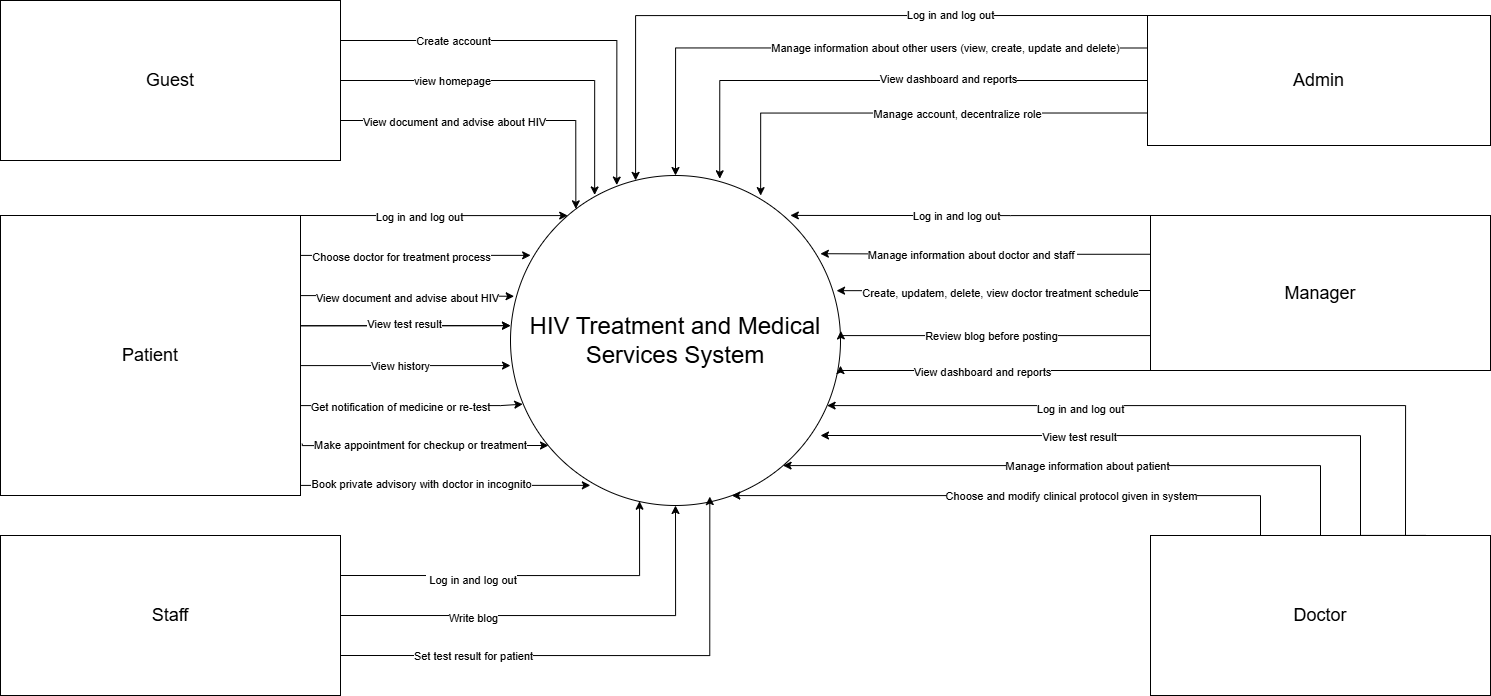

The diagram above was exported from draw.io. Its source (the exported page's mxGraphModel, read from the mxfile embedded in the PNG):
<mxGraphModel dx="2196" dy="2191" grid="1" gridSize="10" guides="1" tooltips="1" connect="1" arrows="1" fold="1" page="1" pageScale="1" pageWidth="827" pageHeight="1169" math="0" shadow="0">
  <root>
    <mxCell id="0" />
    <mxCell id="1" parent="0" />
    <mxCell id="0YPhg9dyxYX35YrVuwgv-1" value="&lt;font style=&quot;font-size: 24px;&quot;&gt;HIV Treatment and Medical Services System&lt;/font&gt;" style="ellipse;whiteSpace=wrap;html=1;aspect=fixed;" vertex="1" parent="1">
      <mxGeometry x="490" y="120" width="330" height="330" as="geometry" />
    </mxCell>
    <mxCell id="0YPhg9dyxYX35YrVuwgv-78" style="edgeStyle=orthogonalEdgeStyle;rounded=0;orthogonalLoop=1;jettySize=auto;html=1;exitX=0;exitY=0.5;exitDx=0;exitDy=0;entryX=0.988;entryY=0.349;entryDx=0;entryDy=0;entryPerimeter=0;" edge="1" parent="1" source="0YPhg9dyxYX35YrVuwgv-3" target="0YPhg9dyxYX35YrVuwgv-1">
      <mxGeometry relative="1" as="geometry">
        <mxPoint x="840" y="236.7692307692305" as="targetPoint" />
        <Array as="points">
          <mxPoint x="1080" y="235" />
          <mxPoint x="1040" y="235" />
        </Array>
      </mxGeometry>
    </mxCell>
    <mxCell id="0YPhg9dyxYX35YrVuwgv-86" value="Create, updatem, delete, view doctor treatment schedule" style="edgeLabel;html=1;align=center;verticalAlign=middle;resizable=0;points=[];" vertex="1" connectable="0" parent="0YPhg9dyxYX35YrVuwgv-78">
      <mxGeometry x="0.2147" y="1" relative="1" as="geometry">
        <mxPoint x="39" y="1" as="offset" />
      </mxGeometry>
    </mxCell>
    <mxCell id="0YPhg9dyxYX35YrVuwgv-3" value="&lt;font style=&quot;font-size: 18px;&quot;&gt;Manager&lt;/font&gt;" style="rounded=0;whiteSpace=wrap;html=1;" vertex="1" parent="1">
      <mxGeometry x="1130" y="160" width="340" height="155" as="geometry" />
    </mxCell>
    <mxCell id="0YPhg9dyxYX35YrVuwgv-90" style="edgeStyle=orthogonalEdgeStyle;rounded=0;orthogonalLoop=1;jettySize=auto;html=1;exitX=0.75;exitY=0;exitDx=0;exitDy=0;" edge="1" parent="1">
      <mxGeometry relative="1" as="geometry">
        <mxPoint x="800" y="380" as="targetPoint" />
        <mxPoint x="1405.16" y="479.91" as="sourcePoint" />
        <Array as="points">
          <mxPoint x="1340" y="480" />
          <mxPoint x="1340" y="380" />
        </Array>
      </mxGeometry>
    </mxCell>
    <mxCell id="0YPhg9dyxYX35YrVuwgv-96" value="View test result" style="edgeLabel;html=1;align=center;verticalAlign=middle;resizable=0;points=[];" vertex="1" connectable="0" parent="0YPhg9dyxYX35YrVuwgv-90">
      <mxGeometry x="0.2709" y="1" relative="1" as="geometry">
        <mxPoint as="offset" />
      </mxGeometry>
    </mxCell>
    <mxCell id="0YPhg9dyxYX35YrVuwgv-92" style="edgeStyle=orthogonalEdgeStyle;rounded=0;orthogonalLoop=1;jettySize=auto;html=1;exitX=0.75;exitY=0;exitDx=0;exitDy=0;" edge="1" parent="1" source="0YPhg9dyxYX35YrVuwgv-4" target="0YPhg9dyxYX35YrVuwgv-1">
      <mxGeometry relative="1" as="geometry">
        <mxPoint x="850" y="350" as="targetPoint" />
        <Array as="points">
          <mxPoint x="1385" y="350" />
        </Array>
      </mxGeometry>
    </mxCell>
    <mxCell id="0YPhg9dyxYX35YrVuwgv-95" value="Log in and log out" style="edgeLabel;html=1;align=center;verticalAlign=middle;resizable=0;points=[];" vertex="1" connectable="0" parent="0YPhg9dyxYX35YrVuwgv-92">
      <mxGeometry x="0.2885" y="3" relative="1" as="geometry">
        <mxPoint as="offset" />
      </mxGeometry>
    </mxCell>
    <mxCell id="0YPhg9dyxYX35YrVuwgv-93" style="edgeStyle=orthogonalEdgeStyle;rounded=0;orthogonalLoop=1;jettySize=auto;html=1;exitX=0.5;exitY=0;exitDx=0;exitDy=0;" edge="1" parent="1" source="0YPhg9dyxYX35YrVuwgv-4" target="0YPhg9dyxYX35YrVuwgv-1">
      <mxGeometry relative="1" as="geometry">
        <mxPoint x="830" y="410" as="targetPoint" />
        <Array as="points">
          <mxPoint x="1300" y="410" />
        </Array>
      </mxGeometry>
    </mxCell>
    <mxCell id="0YPhg9dyxYX35YrVuwgv-97" value="Manage information about patient" style="edgeLabel;html=1;align=center;verticalAlign=middle;resizable=0;points=[];" vertex="1" connectable="0" parent="0YPhg9dyxYX35YrVuwgv-93">
      <mxGeometry x="-0.0021" relative="1" as="geometry">
        <mxPoint as="offset" />
      </mxGeometry>
    </mxCell>
    <mxCell id="0YPhg9dyxYX35YrVuwgv-94" style="edgeStyle=orthogonalEdgeStyle;rounded=0;orthogonalLoop=1;jettySize=auto;html=1;exitX=0.25;exitY=0;exitDx=0;exitDy=0;" edge="1" parent="1" source="0YPhg9dyxYX35YrVuwgv-4" target="0YPhg9dyxYX35YrVuwgv-1">
      <mxGeometry relative="1" as="geometry">
        <mxPoint x="850" y="440" as="targetPoint" />
        <Array as="points">
          <mxPoint x="1240" y="480" />
          <mxPoint x="1240" y="440" />
        </Array>
      </mxGeometry>
    </mxCell>
    <mxCell id="0YPhg9dyxYX35YrVuwgv-98" value="Choose and modify clinical protocol given in system" style="edgeLabel;html=1;align=center;verticalAlign=middle;resizable=0;points=[];" vertex="1" connectable="0" parent="0YPhg9dyxYX35YrVuwgv-94">
      <mxGeometry x="-0.1417" y="6" relative="1" as="geometry">
        <mxPoint y="-6" as="offset" />
      </mxGeometry>
    </mxCell>
    <mxCell id="0YPhg9dyxYX35YrVuwgv-4" value="&lt;font style=&quot;font-size: 18px;&quot;&gt;Doctor&lt;/font&gt;" style="rounded=0;whiteSpace=wrap;html=1;" vertex="1" parent="1">
      <mxGeometry x="1130" y="480" width="340" height="160" as="geometry" />
    </mxCell>
    <mxCell id="0YPhg9dyxYX35YrVuwgv-67" style="edgeStyle=orthogonalEdgeStyle;rounded=0;orthogonalLoop=1;jettySize=auto;html=1;exitX=0;exitY=0.25;exitDx=0;exitDy=0;entryX=0.5;entryY=0;entryDx=0;entryDy=0;" edge="1" parent="1" source="0YPhg9dyxYX35YrVuwgv-6" target="0YPhg9dyxYX35YrVuwgv-1">
      <mxGeometry relative="1" as="geometry" />
    </mxCell>
    <mxCell id="0YPhg9dyxYX35YrVuwgv-73" value="Manage information about other users (view, create, update and delete)" style="edgeLabel;html=1;align=center;verticalAlign=middle;resizable=0;points=[];" vertex="1" connectable="0" parent="0YPhg9dyxYX35YrVuwgv-67">
      <mxGeometry x="-0.1644" relative="1" as="geometry">
        <mxPoint x="48" as="offset" />
      </mxGeometry>
    </mxCell>
    <mxCell id="0YPhg9dyxYX35YrVuwgv-6" value="&lt;font style=&quot;font-size: 18px;&quot;&gt;Admin&lt;/font&gt;" style="rounded=0;whiteSpace=wrap;html=1;" vertex="1" parent="1">
      <mxGeometry x="1127" y="-40" width="343" height="130" as="geometry" />
    </mxCell>
    <mxCell id="0YPhg9dyxYX35YrVuwgv-143" style="edgeStyle=orthogonalEdgeStyle;rounded=0;orthogonalLoop=1;jettySize=auto;html=1;exitX=1;exitY=0.5;exitDx=0;exitDy=0;entryX=0.5;entryY=1;entryDx=0;entryDy=0;" edge="1" parent="1" source="0YPhg9dyxYX35YrVuwgv-7" target="0YPhg9dyxYX35YrVuwgv-1">
      <mxGeometry relative="1" as="geometry" />
    </mxCell>
    <mxCell id="0YPhg9dyxYX35YrVuwgv-148" value="Write blog" style="edgeLabel;html=1;align=center;verticalAlign=middle;resizable=0;points=[];" vertex="1" connectable="0" parent="0YPhg9dyxYX35YrVuwgv-143">
      <mxGeometry x="-0.4022" y="-2" relative="1" as="geometry">
        <mxPoint x="-1" as="offset" />
      </mxGeometry>
    </mxCell>
    <mxCell id="0YPhg9dyxYX35YrVuwgv-7" value="&lt;font style=&quot;font-size: 18px;&quot;&gt;Staff&lt;/font&gt;" style="rounded=0;whiteSpace=wrap;html=1;" vertex="1" parent="1">
      <mxGeometry x="-20" y="480" width="340" height="160" as="geometry" />
    </mxCell>
    <mxCell id="0YPhg9dyxYX35YrVuwgv-66" style="edgeStyle=orthogonalEdgeStyle;rounded=0;orthogonalLoop=1;jettySize=auto;html=1;exitX=0;exitY=0;exitDx=0;exitDy=0;" edge="1" parent="1" source="0YPhg9dyxYX35YrVuwgv-6" target="0YPhg9dyxYX35YrVuwgv-1">
      <mxGeometry relative="1" as="geometry">
        <mxPoint x="615" y="110" as="targetPoint" />
        <Array as="points">
          <mxPoint x="1127" y="-40" />
          <mxPoint x="615" y="-40" />
        </Array>
      </mxGeometry>
    </mxCell>
    <mxCell id="0YPhg9dyxYX35YrVuwgv-72" value="Log in and log out" style="edgeLabel;html=1;align=center;verticalAlign=middle;resizable=0;points=[];" vertex="1" connectable="0" parent="0YPhg9dyxYX35YrVuwgv-66">
      <mxGeometry x="-0.414" y="-1" relative="1" as="geometry">
        <mxPoint as="offset" />
      </mxGeometry>
    </mxCell>
    <mxCell id="0YPhg9dyxYX35YrVuwgv-69" style="edgeStyle=orthogonalEdgeStyle;rounded=0;orthogonalLoop=1;jettySize=auto;html=1;exitX=0;exitY=0.5;exitDx=0;exitDy=0;entryX=0.634;entryY=0.01;entryDx=0;entryDy=0;entryPerimeter=0;" edge="1" parent="1" source="0YPhg9dyxYX35YrVuwgv-6" target="0YPhg9dyxYX35YrVuwgv-1">
      <mxGeometry relative="1" as="geometry" />
    </mxCell>
    <mxCell id="0YPhg9dyxYX35YrVuwgv-74" value="View dashboard and reports" style="edgeLabel;html=1;align=center;verticalAlign=middle;resizable=0;points=[];" vertex="1" connectable="0" parent="0YPhg9dyxYX35YrVuwgv-69">
      <mxGeometry x="-0.2417" y="-2" relative="1" as="geometry">
        <mxPoint as="offset" />
      </mxGeometry>
    </mxCell>
    <mxCell id="0YPhg9dyxYX35YrVuwgv-70" style="edgeStyle=orthogonalEdgeStyle;rounded=0;orthogonalLoop=1;jettySize=auto;html=1;exitX=0;exitY=0.75;exitDx=0;exitDy=0;entryX=0.758;entryY=0.061;entryDx=0;entryDy=0;entryPerimeter=0;" edge="1" parent="1" source="0YPhg9dyxYX35YrVuwgv-6" target="0YPhg9dyxYX35YrVuwgv-1">
      <mxGeometry relative="1" as="geometry" />
    </mxCell>
    <mxCell id="0YPhg9dyxYX35YrVuwgv-75" value="Manage account, decentralize role" style="edgeLabel;html=1;align=center;verticalAlign=middle;resizable=0;points=[];" vertex="1" connectable="0" parent="0YPhg9dyxYX35YrVuwgv-70">
      <mxGeometry x="-0.1889" y="1" relative="1" as="geometry">
        <mxPoint as="offset" />
      </mxGeometry>
    </mxCell>
    <mxCell id="0YPhg9dyxYX35YrVuwgv-76" style="edgeStyle=orthogonalEdgeStyle;rounded=0;orthogonalLoop=1;jettySize=auto;html=1;exitX=0;exitY=0;exitDx=0;exitDy=0;entryX=0.848;entryY=0.121;entryDx=0;entryDy=0;entryPerimeter=0;" edge="1" parent="1" source="0YPhg9dyxYX35YrVuwgv-3" target="0YPhg9dyxYX35YrVuwgv-1">
      <mxGeometry relative="1" as="geometry">
        <Array as="points">
          <mxPoint x="990" y="160" />
          <mxPoint x="990" y="160" />
        </Array>
      </mxGeometry>
    </mxCell>
    <mxCell id="0YPhg9dyxYX35YrVuwgv-82" value="Log in and log out" style="edgeLabel;html=1;align=center;verticalAlign=middle;resizable=0;points=[];" vertex="1" connectable="0" parent="0YPhg9dyxYX35YrVuwgv-76">
      <mxGeometry x="0.0775" relative="1" as="geometry">
        <mxPoint as="offset" />
      </mxGeometry>
    </mxCell>
    <mxCell id="0YPhg9dyxYX35YrVuwgv-77" style="edgeStyle=orthogonalEdgeStyle;rounded=0;orthogonalLoop=1;jettySize=auto;html=1;exitX=0;exitY=0.25;exitDx=0;exitDy=0;entryX=0.939;entryY=0.237;entryDx=0;entryDy=0;entryPerimeter=0;" edge="1" parent="1" source="0YPhg9dyxYX35YrVuwgv-3" target="0YPhg9dyxYX35YrVuwgv-1">
      <mxGeometry relative="1" as="geometry" />
    </mxCell>
    <mxCell id="0YPhg9dyxYX35YrVuwgv-83" value="Manage information about doctor and staff&amp;nbsp;" style="edgeLabel;html=1;align=center;verticalAlign=middle;resizable=0;points=[];" vertex="1" connectable="0" parent="0YPhg9dyxYX35YrVuwgv-77">
      <mxGeometry x="0.3063" y="1" relative="1" as="geometry">
        <mxPoint x="37" as="offset" />
      </mxGeometry>
    </mxCell>
    <mxCell id="0YPhg9dyxYX35YrVuwgv-84" style="edgeStyle=orthogonalEdgeStyle;rounded=0;orthogonalLoop=1;jettySize=auto;html=1;exitX=0;exitY=0.75;exitDx=0;exitDy=0;entryX=1.001;entryY=0.471;entryDx=0;entryDy=0;entryPerimeter=0;" edge="1" parent="1" source="0YPhg9dyxYX35YrVuwgv-3" target="0YPhg9dyxYX35YrVuwgv-1">
      <mxGeometry relative="1" as="geometry">
        <Array as="points">
          <mxPoint x="1130" y="280" />
          <mxPoint x="820" y="280" />
        </Array>
      </mxGeometry>
    </mxCell>
    <mxCell id="0YPhg9dyxYX35YrVuwgv-87" value="Review blog before posting" style="edgeLabel;html=1;align=center;verticalAlign=middle;resizable=0;points=[];" vertex="1" connectable="0" parent="0YPhg9dyxYX35YrVuwgv-84">
      <mxGeometry x="-0.2146" y="3" relative="1" as="geometry">
        <mxPoint x="-38" y="-3" as="offset" />
      </mxGeometry>
    </mxCell>
    <mxCell id="0YPhg9dyxYX35YrVuwgv-85" style="edgeStyle=orthogonalEdgeStyle;rounded=0;orthogonalLoop=1;jettySize=auto;html=1;exitX=0;exitY=1;exitDx=0;exitDy=0;entryX=1;entryY=0.576;entryDx=0;entryDy=0;entryPerimeter=0;" edge="1" parent="1" source="0YPhg9dyxYX35YrVuwgv-3" target="0YPhg9dyxYX35YrVuwgv-1">
      <mxGeometry relative="1" as="geometry">
        <Array as="points">
          <mxPoint x="820" y="315" />
        </Array>
      </mxGeometry>
    </mxCell>
    <mxCell id="0YPhg9dyxYX35YrVuwgv-88" value="View dashboard and reports" style="edgeLabel;html=1;align=center;verticalAlign=middle;resizable=0;points=[];" vertex="1" connectable="0" parent="0YPhg9dyxYX35YrVuwgv-85">
      <mxGeometry x="0.0707" y="1" relative="1" as="geometry">
        <mxPoint as="offset" />
      </mxGeometry>
    </mxCell>
    <mxCell id="0YPhg9dyxYX35YrVuwgv-99" value="&lt;font style=&quot;font-size: 18px;&quot;&gt;Guest&lt;/font&gt;" style="rounded=0;whiteSpace=wrap;html=1;" vertex="1" parent="1">
      <mxGeometry x="-20" y="-55" width="340" height="160" as="geometry" />
    </mxCell>
    <mxCell id="0YPhg9dyxYX35YrVuwgv-109" style="edgeStyle=orthogonalEdgeStyle;rounded=0;orthogonalLoop=1;jettySize=auto;html=1;exitX=1;exitY=0;exitDx=0;exitDy=0;" edge="1" parent="1" source="0YPhg9dyxYX35YrVuwgv-100" target="0YPhg9dyxYX35YrVuwgv-1">
      <mxGeometry relative="1" as="geometry">
        <mxPoint x="480" y="160" as="targetPoint" />
        <Array as="points">
          <mxPoint x="410" y="160" />
          <mxPoint x="410" y="160" />
        </Array>
      </mxGeometry>
    </mxCell>
    <mxCell id="0YPhg9dyxYX35YrVuwgv-134" value="Log in and log out" style="edgeLabel;html=1;align=center;verticalAlign=middle;resizable=0;points=[];" vertex="1" connectable="0" parent="0YPhg9dyxYX35YrVuwgv-109">
      <mxGeometry x="-0.1219" y="-1" relative="1" as="geometry">
        <mxPoint as="offset" />
      </mxGeometry>
    </mxCell>
    <mxCell id="0YPhg9dyxYX35YrVuwgv-131" style="edgeStyle=orthogonalEdgeStyle;rounded=0;orthogonalLoop=1;jettySize=auto;html=1;exitX=1.006;exitY=0.815;exitDx=0;exitDy=0;exitPerimeter=0;" edge="1" parent="1" source="0YPhg9dyxYX35YrVuwgv-100">
      <mxGeometry relative="1" as="geometry">
        <mxPoint x="528" y="390.0000000000002" as="targetPoint" />
        <mxPoint x="328" y="370.0000000000002" as="sourcePoint" />
        <Array as="points">
          <mxPoint x="282" y="390" />
        </Array>
      </mxGeometry>
    </mxCell>
    <mxCell id="0YPhg9dyxYX35YrVuwgv-141" value="Make appointment for checkup or treatment" style="edgeLabel;html=1;align=center;verticalAlign=middle;resizable=0;points=[];" vertex="1" connectable="0" parent="0YPhg9dyxYX35YrVuwgv-131">
      <mxGeometry x="-0.1676" y="1" relative="1" as="geometry">
        <mxPoint x="16" as="offset" />
      </mxGeometry>
    </mxCell>
    <mxCell id="0YPhg9dyxYX35YrVuwgv-132" style="edgeStyle=orthogonalEdgeStyle;rounded=0;orthogonalLoop=1;jettySize=auto;html=1;exitX=1;exitY=1;exitDx=0;exitDy=0;entryX=0.242;entryY=0.939;entryDx=0;entryDy=0;entryPerimeter=0;" edge="1" parent="1" source="0YPhg9dyxYX35YrVuwgv-100" target="0YPhg9dyxYX35YrVuwgv-1">
      <mxGeometry relative="1" as="geometry">
        <mxPoint x="460.66660563151044" y="430" as="targetPoint" />
        <Array as="points">
          <mxPoint x="280" y="430" />
        </Array>
      </mxGeometry>
    </mxCell>
    <mxCell id="0YPhg9dyxYX35YrVuwgv-140" value="Book private advisory with doctor in incognito" style="edgeLabel;html=1;align=center;verticalAlign=middle;resizable=0;points=[];" vertex="1" connectable="0" parent="0YPhg9dyxYX35YrVuwgv-132">
      <mxGeometry x="-0.166" y="2" relative="1" as="geometry">
        <mxPoint x="5" as="offset" />
      </mxGeometry>
    </mxCell>
    <mxCell id="0YPhg9dyxYX35YrVuwgv-100" value="&lt;font style=&quot;font-size: 18px;&quot;&gt;Patient&lt;/font&gt;" style="rounded=0;whiteSpace=wrap;html=1;" vertex="1" parent="1">
      <mxGeometry x="-20" y="160" width="300" height="280" as="geometry" />
    </mxCell>
    <mxCell id="0YPhg9dyxYX35YrVuwgv-101" style="edgeStyle=orthogonalEdgeStyle;rounded=0;orthogonalLoop=1;jettySize=auto;html=1;exitX=1;exitY=0.25;exitDx=0;exitDy=0;entryX=0.322;entryY=0.029;entryDx=0;entryDy=0;entryPerimeter=0;" edge="1" parent="1" source="0YPhg9dyxYX35YrVuwgv-99" target="0YPhg9dyxYX35YrVuwgv-1">
      <mxGeometry relative="1" as="geometry" />
    </mxCell>
    <mxCell id="0YPhg9dyxYX35YrVuwgv-105" value="Create account" style="edgeLabel;html=1;align=center;verticalAlign=middle;resizable=0;points=[];" vertex="1" connectable="0" parent="0YPhg9dyxYX35YrVuwgv-101">
      <mxGeometry x="-0.3302" relative="1" as="geometry">
        <mxPoint x="-30" as="offset" />
      </mxGeometry>
    </mxCell>
    <mxCell id="0YPhg9dyxYX35YrVuwgv-103" style="edgeStyle=orthogonalEdgeStyle;rounded=0;orthogonalLoop=1;jettySize=auto;html=1;exitX=1;exitY=0.5;exitDx=0;exitDy=0;entryX=0.255;entryY=0.059;entryDx=0;entryDy=0;entryPerimeter=0;" edge="1" parent="1" source="0YPhg9dyxYX35YrVuwgv-99" target="0YPhg9dyxYX35YrVuwgv-1">
      <mxGeometry relative="1" as="geometry" />
    </mxCell>
    <mxCell id="0YPhg9dyxYX35YrVuwgv-107" value="view homepage" style="edgeLabel;html=1;align=center;verticalAlign=middle;resizable=0;points=[];" vertex="1" connectable="0" parent="0YPhg9dyxYX35YrVuwgv-103">
      <mxGeometry x="-0.2921" y="-3" relative="1" as="geometry">
        <mxPoint x="-20" y="-3" as="offset" />
      </mxGeometry>
    </mxCell>
    <mxCell id="0YPhg9dyxYX35YrVuwgv-104" style="edgeStyle=orthogonalEdgeStyle;rounded=0;orthogonalLoop=1;jettySize=auto;html=1;exitX=1;exitY=0.75;exitDx=0;exitDy=0;entryX=0.198;entryY=0.101;entryDx=0;entryDy=0;entryPerimeter=0;" edge="1" parent="1" source="0YPhg9dyxYX35YrVuwgv-99" target="0YPhg9dyxYX35YrVuwgv-1">
      <mxGeometry relative="1" as="geometry" />
    </mxCell>
    <mxCell id="0YPhg9dyxYX35YrVuwgv-106" value="View document and advise about HIV" style="edgeLabel;html=1;align=center;verticalAlign=middle;resizable=0;points=[];" vertex="1" connectable="0" parent="0YPhg9dyxYX35YrVuwgv-104">
      <mxGeometry x="-0.2964" y="-1" relative="1" as="geometry">
        <mxPoint x="-1" as="offset" />
      </mxGeometry>
    </mxCell>
    <mxCell id="0YPhg9dyxYX35YrVuwgv-124" style="edgeStyle=orthogonalEdgeStyle;rounded=0;orthogonalLoop=1;jettySize=auto;html=1;exitX=1;exitY=0.25;exitDx=0;exitDy=0;entryX=0.061;entryY=0.242;entryDx=0;entryDy=0;entryPerimeter=0;" edge="1" parent="1" source="0YPhg9dyxYX35YrVuwgv-100" target="0YPhg9dyxYX35YrVuwgv-1">
      <mxGeometry relative="1" as="geometry">
        <Array as="points">
          <mxPoint x="280" y="200" />
        </Array>
      </mxGeometry>
    </mxCell>
    <mxCell id="0YPhg9dyxYX35YrVuwgv-135" value="Choose doctor for treatment process" style="edgeLabel;html=1;align=center;verticalAlign=middle;resizable=0;points=[];" vertex="1" connectable="0" parent="0YPhg9dyxYX35YrVuwgv-124">
      <mxGeometry x="-0.0568" y="-1" relative="1" as="geometry">
        <mxPoint x="8" as="offset" />
      </mxGeometry>
    </mxCell>
    <mxCell id="0YPhg9dyxYX35YrVuwgv-125" style="edgeStyle=orthogonalEdgeStyle;rounded=0;orthogonalLoop=1;jettySize=auto;html=1;exitX=1;exitY=0.25;exitDx=0;exitDy=0;entryX=0.011;entryY=0.366;entryDx=0;entryDy=0;entryPerimeter=0;" edge="1" parent="1" source="0YPhg9dyxYX35YrVuwgv-100" target="0YPhg9dyxYX35YrVuwgv-1">
      <mxGeometry relative="1" as="geometry">
        <Array as="points">
          <mxPoint x="280" y="240" />
          <mxPoint x="385" y="240" />
        </Array>
      </mxGeometry>
    </mxCell>
    <mxCell id="0YPhg9dyxYX35YrVuwgv-136" value="View document and advise about HIV" style="edgeLabel;html=1;align=center;verticalAlign=middle;resizable=0;points=[];" vertex="1" connectable="0" parent="0YPhg9dyxYX35YrVuwgv-125">
      <mxGeometry x="0.0336" y="-2" relative="1" as="geometry">
        <mxPoint as="offset" />
      </mxGeometry>
    </mxCell>
    <mxCell id="0YPhg9dyxYX35YrVuwgv-126" style="edgeStyle=orthogonalEdgeStyle;rounded=0;orthogonalLoop=1;jettySize=auto;html=1;exitX=1;exitY=0.75;exitDx=0;exitDy=0;entryX=0;entryY=0.576;entryDx=0;entryDy=0;entryPerimeter=0;" edge="1" parent="1" source="0YPhg9dyxYX35YrVuwgv-100" target="0YPhg9dyxYX35YrVuwgv-1">
      <mxGeometry relative="1" as="geometry">
        <Array as="points">
          <mxPoint x="280" y="310" />
        </Array>
      </mxGeometry>
    </mxCell>
    <mxCell id="0YPhg9dyxYX35YrVuwgv-138" value="View history" style="edgeLabel;html=1;align=center;verticalAlign=middle;resizable=0;points=[];" vertex="1" connectable="0" parent="0YPhg9dyxYX35YrVuwgv-126">
      <mxGeometry x="0.3394" relative="1" as="geometry">
        <mxPoint x="-21" as="offset" />
      </mxGeometry>
    </mxCell>
    <mxCell id="0YPhg9dyxYX35YrVuwgv-129" style="edgeStyle=orthogonalEdgeStyle;rounded=0;orthogonalLoop=1;jettySize=auto;html=1;exitX=1;exitY=0.5;exitDx=0;exitDy=0;entryX=0;entryY=0.455;entryDx=0;entryDy=0;entryPerimeter=0;" edge="1" parent="1" source="0YPhg9dyxYX35YrVuwgv-100" target="0YPhg9dyxYX35YrVuwgv-1">
      <mxGeometry relative="1" as="geometry">
        <Array as="points">
          <mxPoint x="280" y="270" />
        </Array>
      </mxGeometry>
    </mxCell>
    <mxCell id="0YPhg9dyxYX35YrVuwgv-130" style="edgeStyle=orthogonalEdgeStyle;rounded=0;orthogonalLoop=1;jettySize=auto;html=1;exitX=1;exitY=0.75;exitDx=0;exitDy=0;entryX=0.037;entryY=0.693;entryDx=0;entryDy=0;entryPerimeter=0;" edge="1" parent="1" source="0YPhg9dyxYX35YrVuwgv-100" target="0YPhg9dyxYX35YrVuwgv-1">
      <mxGeometry relative="1" as="geometry">
        <Array as="points">
          <mxPoint x="280" y="350" />
          <mxPoint x="480" y="350" />
          <mxPoint x="480" y="349" />
        </Array>
      </mxGeometry>
    </mxCell>
    <mxCell id="0YPhg9dyxYX35YrVuwgv-139" value="Get notification of medicine or re-test" style="edgeLabel;html=1;align=center;verticalAlign=middle;resizable=0;points=[];" vertex="1" connectable="0" parent="0YPhg9dyxYX35YrVuwgv-130">
      <mxGeometry x="0.0506" y="-1" relative="1" as="geometry">
        <mxPoint x="-8" as="offset" />
      </mxGeometry>
    </mxCell>
    <mxCell id="0YPhg9dyxYX35YrVuwgv-133" style="edgeStyle=orthogonalEdgeStyle;rounded=0;orthogonalLoop=1;jettySize=auto;html=1;exitX=1;exitY=0.5;exitDx=0;exitDy=0;entryX=0;entryY=0.455;entryDx=0;entryDy=0;entryPerimeter=0;" edge="1" parent="1" source="0YPhg9dyxYX35YrVuwgv-100" target="0YPhg9dyxYX35YrVuwgv-1">
      <mxGeometry relative="1" as="geometry">
        <mxPoint x="280" y="300" as="sourcePoint" />
        <mxPoint x="490" y="270" as="targetPoint" />
        <Array as="points">
          <mxPoint x="280" y="270" />
        </Array>
      </mxGeometry>
    </mxCell>
    <mxCell id="0YPhg9dyxYX35YrVuwgv-137" value="View test result" style="edgeLabel;html=1;align=center;verticalAlign=middle;resizable=0;points=[];" vertex="1" connectable="0" parent="0YPhg9dyxYX35YrVuwgv-133">
      <mxGeometry x="0.1092" y="2" relative="1" as="geometry">
        <mxPoint as="offset" />
      </mxGeometry>
    </mxCell>
    <mxCell id="0YPhg9dyxYX35YrVuwgv-145" style="edgeStyle=orthogonalEdgeStyle;rounded=0;orthogonalLoop=1;jettySize=auto;html=1;exitX=1;exitY=0.75;exitDx=0;exitDy=0;entryX=0.604;entryY=0.973;entryDx=0;entryDy=0;entryPerimeter=0;" edge="1" parent="1" source="0YPhg9dyxYX35YrVuwgv-7" target="0YPhg9dyxYX35YrVuwgv-1">
      <mxGeometry relative="1" as="geometry" />
    </mxCell>
    <mxCell id="0YPhg9dyxYX35YrVuwgv-149" value="Set test result for patient" style="edgeLabel;html=1;align=center;verticalAlign=middle;resizable=0;points=[];" vertex="1" connectable="0" parent="0YPhg9dyxYX35YrVuwgv-145">
      <mxGeometry x="-0.5041" y="-4" relative="1" as="geometry">
        <mxPoint x="1" y="-4" as="offset" />
      </mxGeometry>
    </mxCell>
    <mxCell id="0YPhg9dyxYX35YrVuwgv-146" style="edgeStyle=orthogonalEdgeStyle;rounded=0;orthogonalLoop=1;jettySize=auto;html=1;exitX=1;exitY=0.25;exitDx=0;exitDy=0;entryX=0.391;entryY=0.987;entryDx=0;entryDy=0;entryPerimeter=0;" edge="1" parent="1" source="0YPhg9dyxYX35YrVuwgv-7" target="0YPhg9dyxYX35YrVuwgv-1">
      <mxGeometry relative="1" as="geometry" />
    </mxCell>
    <mxCell id="0YPhg9dyxYX35YrVuwgv-147" value="&amp;nbsp;Log in and log out" style="edgeLabel;html=1;align=center;verticalAlign=middle;resizable=0;points=[];" vertex="1" connectable="0" parent="0YPhg9dyxYX35YrVuwgv-146">
      <mxGeometry x="-0.2981" y="-4" relative="1" as="geometry">
        <mxPoint x="-1" as="offset" />
      </mxGeometry>
    </mxCell>
  </root>
</mxGraphModel>